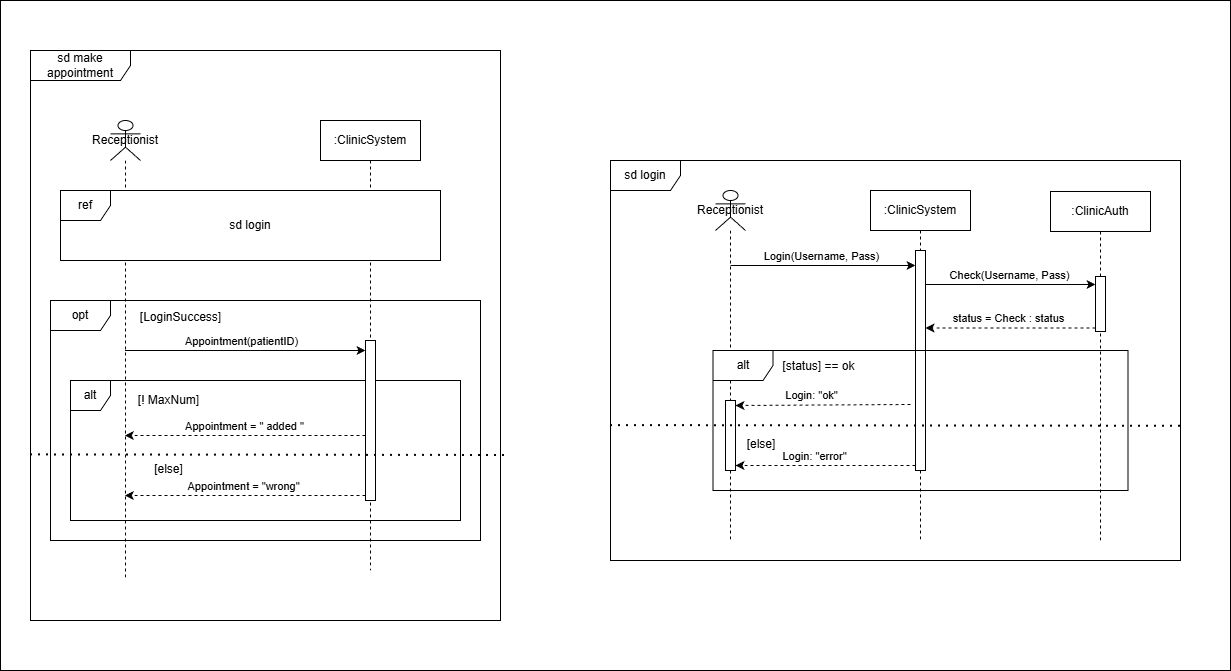

The diagram above was exported from draw.io. Its source (the exported page's mxGraphModel, read from the mxfile embedded in the PNG):
<mxGraphModel dx="2587" dy="1990" grid="1" gridSize="10" guides="1" tooltips="1" connect="1" arrows="1" fold="1" page="1" pageScale="1" pageWidth="850" pageHeight="1100" background="light-dark(#FFFFFF,#000000)" math="0" shadow="0">
  <root>
    <mxCell id="0" />
    <mxCell id="1" parent="0" />
    <mxCell id="kMD30PwfoD3iK3_jF1f9-2" parent="1" style="shape=umlLifeline;perimeter=lifelinePerimeter;whiteSpace=wrap;html=1;container=1;dropTarget=0;collapsible=0;recursiveResize=0;outlineConnect=0;portConstraint=eastwest;newEdgeStyle={&quot;curved&quot;:0,&quot;rounded&quot;:0};participant=umlActor;" value="Receptionist" vertex="1">
      <mxGeometry height="460" width="30" x="40" y="60" as="geometry" />
    </mxCell>
    <mxCell id="kMD30PwfoD3iK3_jF1f9-3" parent="1" style="shape=umlLifeline;perimeter=lifelinePerimeter;whiteSpace=wrap;html=1;container=1;dropTarget=0;collapsible=0;recursiveResize=0;outlineConnect=0;portConstraint=eastwest;newEdgeStyle={&quot;curved&quot;:0,&quot;rounded&quot;:0};" value=":ClinicSystem" vertex="1">
      <mxGeometry height="450" width="100" x="250" y="60" as="geometry" />
    </mxCell>
    <mxCell id="kMD30PwfoD3iK3_jF1f9-4" parent="1" style="shape=umlFrame;whiteSpace=wrap;html=1;pointerEvents=0;width=100;height=30;" value="sd make appointment" vertex="1">
      <mxGeometry height="570" width="470" x="-40" y="-10" as="geometry" />
    </mxCell>
    <mxCell id="kMD30PwfoD3iK3_jF1f9-14" parent="1" style="shape=umlFrame;whiteSpace=wrap;html=1;pointerEvents=0;" value="opt" vertex="1">
      <mxGeometry height="240" width="430" x="-20" y="240" as="geometry" />
    </mxCell>
    <mxCell id="kMD30PwfoD3iK3_jF1f9-15" parent="1" style="rounded=0;whiteSpace=wrap;html=1;strokeColor=none;fillColor=none;" value="[LoginSuccess]" vertex="1">
      <mxGeometry height="20" width="77" x="72" y="247" as="geometry" />
    </mxCell>
    <mxCell id="kMD30PwfoD3iK3_jF1f9-29" parent="1" style="shape=umlFrame;whiteSpace=wrap;html=1;pointerEvents=0;width=70;height=30;" value="sd login" vertex="1">
      <mxGeometry height="400" width="570" x="540" y="100" as="geometry" />
    </mxCell>
    <mxCell id="kMD30PwfoD3iK3_jF1f9-30" parent="1" style="shape=umlLifeline;perimeter=lifelinePerimeter;whiteSpace=wrap;html=1;container=1;dropTarget=0;collapsible=0;recursiveResize=0;outlineConnect=0;portConstraint=eastwest;newEdgeStyle={&quot;curved&quot;:0,&quot;rounded&quot;:0};participant=umlActor;" value="Receptionist" vertex="1">
      <mxGeometry height="350" width="30" x="645" y="130" as="geometry" />
    </mxCell>
    <mxCell id="kMD30PwfoD3iK3_jF1f9-31" parent="1" style="shape=umlLifeline;perimeter=lifelinePerimeter;whiteSpace=wrap;html=1;container=1;dropTarget=0;collapsible=0;recursiveResize=0;outlineConnect=0;portConstraint=eastwest;newEdgeStyle={&quot;curved&quot;:0,&quot;rounded&quot;:0};" value=":ClinicSystem" vertex="1">
      <mxGeometry height="350" width="100" x="800" y="130" as="geometry" />
    </mxCell>
    <mxCell id="kMD30PwfoD3iK3_jF1f9-32" parent="kMD30PwfoD3iK3_jF1f9-31" style="html=1;points=[[0,0,0,0,5],[0,1,0,0,-5],[1,0,0,0,5],[1,1,0,0,-5]];perimeter=orthogonalPerimeter;outlineConnect=0;targetShapes=umlLifeline;portConstraint=eastwest;newEdgeStyle={&quot;curved&quot;:0,&quot;rounded&quot;:0};" value="" vertex="1">
      <mxGeometry height="220" width="10" x="45" y="60" as="geometry" />
    </mxCell>
    <mxCell id="kMD30PwfoD3iK3_jF1f9-33" parent="1" style="shape=umlLifeline;perimeter=lifelinePerimeter;whiteSpace=wrap;html=1;container=1;dropTarget=0;collapsible=0;recursiveResize=0;outlineConnect=0;portConstraint=eastwest;newEdgeStyle={&quot;curved&quot;:0,&quot;rounded&quot;:0};" value=":ClinicAuth" vertex="1">
      <mxGeometry height="349" width="100" x="980" y="131" as="geometry" />
    </mxCell>
    <mxCell id="kMD30PwfoD3iK3_jF1f9-39" parent="kMD30PwfoD3iK3_jF1f9-33" style="html=1;points=[[0,0,0,0,5],[0,1,0,0,-5],[1,0,0,0,5],[1,1,0,0,-5]];perimeter=orthogonalPerimeter;outlineConnect=0;targetShapes=umlLifeline;portConstraint=eastwest;newEdgeStyle={&quot;curved&quot;:0,&quot;rounded&quot;:0};" value="" vertex="1">
      <mxGeometry height="55" width="10" x="45" y="85" as="geometry" />
    </mxCell>
    <mxCell id="kMD30PwfoD3iK3_jF1f9-35" edge="1" parent="1" style="endArrow=classic;html=1;rounded=0;" target="kMD30PwfoD3iK3_jF1f9-32" value="">
      <mxGeometry height="50" relative="1" width="50" as="geometry">
        <mxPoint x="660" y="205" as="sourcePoint" />
        <mxPoint x="849.4999999999995" y="205" as="targetPoint" />
      </mxGeometry>
    </mxCell>
    <mxCell id="kMD30PwfoD3iK3_jF1f9-36" connectable="0" parent="kMD30PwfoD3iK3_jF1f9-35" style="edgeLabel;html=1;align=center;verticalAlign=middle;resizable=0;points=[];" value="Login(Username, Pass)" vertex="1">
      <mxGeometry relative="1" x="-0.0667" as="geometry">
        <mxPoint x="4" y="-10" as="offset" />
      </mxGeometry>
    </mxCell>
    <mxCell id="kMD30PwfoD3iK3_jF1f9-37" edge="1" parent="1" style="endArrow=classic;html=1;rounded=0;" target="kMD30PwfoD3iK3_jF1f9-39" value="">
      <mxGeometry height="50" relative="1" width="50" as="geometry">
        <mxPoint x="855" y="224" as="sourcePoint" />
        <mxPoint x="1020" y="224" as="targetPoint" />
      </mxGeometry>
    </mxCell>
    <mxCell id="kMD30PwfoD3iK3_jF1f9-38" connectable="0" parent="kMD30PwfoD3iK3_jF1f9-37" style="edgeLabel;html=1;align=center;verticalAlign=middle;resizable=0;points=[];" value="Check(Username, Pass)" vertex="1">
      <mxGeometry relative="1" x="-0.0667" as="geometry">
        <mxPoint x="4" y="-10" as="offset" />
      </mxGeometry>
    </mxCell>
    <mxCell id="kMD30PwfoD3iK3_jF1f9-40" edge="1" parent="1" style="endArrow=classic;html=1;rounded=0;dashed=1;" value="">
      <mxGeometry height="50" relative="1" width="50" as="geometry">
        <mxPoint x="1025" y="267.5" as="sourcePoint" />
        <mxPoint x="855" y="267.5" as="targetPoint" />
      </mxGeometry>
    </mxCell>
    <mxCell id="kMD30PwfoD3iK3_jF1f9-41" connectable="0" parent="kMD30PwfoD3iK3_jF1f9-40" style="edgeLabel;html=1;align=center;verticalAlign=middle;resizable=0;points=[];" value="status = Check : status" vertex="1">
      <mxGeometry relative="1" x="-0.3331" y="1" as="geometry">
        <mxPoint x="-31" y="-11" as="offset" />
      </mxGeometry>
    </mxCell>
    <mxCell id="kMD30PwfoD3iK3_jF1f9-42" parent="1" style="shape=umlFrame;whiteSpace=wrap;html=1;pointerEvents=0;" value="alt" vertex="1">
      <mxGeometry height="140" width="415" x="642.5" y="290" as="geometry" />
    </mxCell>
    <mxCell id="kMD30PwfoD3iK3_jF1f9-43" parent="1" style="html=1;points=[[0,0,0,0,5],[0,1,0,0,-5],[1,0,0,0,5],[1,1,0,0,-5]];perimeter=orthogonalPerimeter;outlineConnect=0;targetShapes=umlLifeline;portConstraint=eastwest;newEdgeStyle={&quot;curved&quot;:0,&quot;rounded&quot;:0};" value="" vertex="1">
      <mxGeometry height="70" width="10" x="655" y="340" as="geometry" />
    </mxCell>
    <mxCell id="kMD30PwfoD3iK3_jF1f9-44" edge="1" parent="1" style="endArrow=none;dashed=1;html=1;dashPattern=1 3;strokeWidth=2;rounded=0;exitX=0.002;exitY=0.751;exitDx=0;exitDy=0;exitPerimeter=0;entryX=1.001;entryY=0.752;entryDx=0;entryDy=0;entryPerimeter=0;" value="">
      <mxGeometry height="50" relative="1" width="50" as="geometry">
        <mxPoint x="540" y="365.07000000000016" as="sourcePoint" />
        <mxPoint x="1110.5700000000002" y="365.8000000000002" as="targetPoint" />
      </mxGeometry>
    </mxCell>
    <mxCell id="kMD30PwfoD3iK3_jF1f9-45" parent="1" style="rounded=0;whiteSpace=wrap;html=1;strokeColor=none;fillColor=none;" value="[status] == ok" vertex="1">
      <mxGeometry height="20" width="77" x="710" y="295.5" as="geometry" />
    </mxCell>
    <mxCell id="kMD30PwfoD3iK3_jF1f9-46" parent="1" style="rounded=0;whiteSpace=wrap;html=1;strokeColor=none;fillColor=none;" value="[else]" vertex="1">
      <mxGeometry height="20" width="40" x="671" y="374" as="geometry" />
    </mxCell>
    <mxCell id="kMD30PwfoD3iK3_jF1f9-47" edge="1" parent="1" style="endArrow=classic;html=1;rounded=0;dashed=1;entryX=1;entryY=0;entryDx=0;entryDy=5;entryPerimeter=0;" target="kMD30PwfoD3iK3_jF1f9-43" value="">
      <mxGeometry height="50" relative="1" width="50" as="geometry">
        <mxPoint x="840" y="344" as="sourcePoint" />
        <mxPoint x="665" y="344" as="targetPoint" />
      </mxGeometry>
    </mxCell>
    <mxCell id="kMD30PwfoD3iK3_jF1f9-48" connectable="0" parent="kMD30PwfoD3iK3_jF1f9-47" style="edgeLabel;html=1;align=center;verticalAlign=middle;resizable=0;points=[];" value="Login&lt;span style=&quot;background-color: light-dark(#ffffff, var(--ge-dark-color, #121212)); color: light-dark(rgb(0, 0, 0), rgb(255, 255, 255));&quot;&gt;: &quot;ok&quot;&lt;/span&gt;" vertex="1">
      <mxGeometry relative="1" x="-0.3331" y="1" as="geometry">
        <mxPoint x="-42" y="-11" as="offset" />
      </mxGeometry>
    </mxCell>
    <mxCell id="kMD30PwfoD3iK3_jF1f9-49" edge="1" parent="1" source="kMD30PwfoD3iK3_jF1f9-32" style="endArrow=classic;html=1;rounded=0;dashed=1;exitX=0;exitY=1;exitDx=0;exitDy=-5;exitPerimeter=0;entryX=1;entryY=1;entryDx=0;entryDy=-5;entryPerimeter=0;" target="kMD30PwfoD3iK3_jF1f9-43" value="">
      <mxGeometry height="50" relative="1" width="50" as="geometry">
        <mxPoint x="830" y="410" as="sourcePoint" />
        <mxPoint x="665" y="410" as="targetPoint" />
      </mxGeometry>
    </mxCell>
    <mxCell id="kMD30PwfoD3iK3_jF1f9-50" connectable="0" parent="kMD30PwfoD3iK3_jF1f9-49" style="edgeLabel;html=1;align=center;verticalAlign=middle;resizable=0;points=[];" value="Login&lt;span style=&quot;background-color: light-dark(#ffffff, var(--ge-dark-color, #121212)); color: light-dark(rgb(0, 0, 0), rgb(255, 255, 255));&quot;&gt;: &quot;error&quot;&lt;/span&gt;" vertex="1">
      <mxGeometry relative="1" x="-0.3331" y="1" as="geometry">
        <mxPoint x="-42" y="-11" as="offset" />
      </mxGeometry>
    </mxCell>
    <mxCell id="kMD30PwfoD3iK3_jF1f9-51" parent="1" style="shape=umlFrame;whiteSpace=wrap;html=1;pointerEvents=0;width=50;height=30;fillColor=default;gradientColor=none;swimlaneFillColor=default;" value="ref" vertex="1">
      <mxGeometry height="70" width="380" x="-10" y="130" as="geometry" />
    </mxCell>
    <mxCell id="kMD30PwfoD3iK3_jF1f9-52" parent="1" style="whiteSpace=wrap;html=1;fillColor=none;strokeColor=none;" value="sd login" vertex="1">
      <mxGeometry height="40" width="120" x="120" y="145" as="geometry" />
    </mxCell>
    <mxCell id="kMD30PwfoD3iK3_jF1f9-54" parent="1" style="shape=umlFrame;whiteSpace=wrap;html=1;pointerEvents=0;width=40;height=30;" value="alt" vertex="1">
      <mxGeometry height="140" width="390" y="320" as="geometry" />
    </mxCell>
    <mxCell id="kMD30PwfoD3iK3_jF1f9-55" edge="1" parent="1" source="kMD30PwfoD3iK3_jF1f9-2" style="endArrow=classic;html=1;rounded=0;" target="kMD30PwfoD3iK3_jF1f9-57" value="">
      <mxGeometry height="50" relative="1" width="50" as="geometry">
        <mxPoint x="70" y="295.5" as="sourcePoint" />
        <mxPoint x="255" y="295.5" as="targetPoint" />
      </mxGeometry>
    </mxCell>
    <mxCell id="kMD30PwfoD3iK3_jF1f9-56" connectable="0" parent="kMD30PwfoD3iK3_jF1f9-55" style="edgeLabel;html=1;align=center;verticalAlign=middle;resizable=0;points=[];" value="Appointment(patientID)" vertex="1">
      <mxGeometry relative="1" x="-0.0667" as="geometry">
        <mxPoint x="4" y="-10" as="offset" />
      </mxGeometry>
    </mxCell>
    <mxCell id="kMD30PwfoD3iK3_jF1f9-57" parent="1" style="html=1;points=[[0,0,0,0,5],[0,1,0,0,-5],[1,0,0,0,5],[1,1,0,0,-5]];perimeter=orthogonalPerimeter;outlineConnect=0;targetShapes=umlLifeline;portConstraint=eastwest;newEdgeStyle={&quot;curved&quot;:0,&quot;rounded&quot;:0};" value="" vertex="1">
      <mxGeometry height="160" width="10" x="295" y="280" as="geometry" />
    </mxCell>
    <mxCell id="kMD30PwfoD3iK3_jF1f9-58" parent="1" style="rounded=0;whiteSpace=wrap;html=1;strokeColor=none;fillColor=none;" value="[! MaxNum]" vertex="1">
      <mxGeometry height="20" width="77" x="60" y="330" as="geometry" />
    </mxCell>
    <mxCell id="kMD30PwfoD3iK3_jF1f9-59" edge="1" parent="1" style="endArrow=classic;html=1;rounded=0;dashed=1;" value="">
      <mxGeometry height="50" relative="1" width="50" as="geometry">
        <mxPoint x="295" y="375" as="sourcePoint" />
        <mxPoint x="54.32352941176441" y="375" as="targetPoint" />
      </mxGeometry>
    </mxCell>
    <mxCell id="kMD30PwfoD3iK3_jF1f9-60" connectable="0" parent="kMD30PwfoD3iK3_jF1f9-59" style="edgeLabel;html=1;align=center;verticalAlign=middle;resizable=0;points=[];" value="Appointment = &quot; added &quot;" vertex="1">
      <mxGeometry relative="1" x="-0.3331" y="1" as="geometry">
        <mxPoint x="-42" y="-11" as="offset" />
      </mxGeometry>
    </mxCell>
    <mxCell id="kMD30PwfoD3iK3_jF1f9-61" edge="1" parent="1" style="endArrow=none;dashed=1;html=1;dashPattern=1 3;strokeWidth=2;rounded=0;exitX=0.002;exitY=0.751;exitDx=0;exitDy=0;exitPerimeter=0;" value="">
      <mxGeometry height="50" relative="1" width="50" as="geometry">
        <mxPoint x="-40" y="394.40999999999997" as="sourcePoint" />
        <mxPoint x="440" y="395" as="targetPoint" />
      </mxGeometry>
    </mxCell>
    <mxCell id="kMD30PwfoD3iK3_jF1f9-62" parent="1" style="rounded=0;whiteSpace=wrap;html=1;strokeColor=none;fillColor=none;" value="[else]" vertex="1">
      <mxGeometry height="20" width="77" x="60" y="399" as="geometry" />
    </mxCell>
    <mxCell id="kMD30PwfoD3iK3_jF1f9-63" edge="1" parent="1" style="endArrow=classic;html=1;rounded=0;dashed=1;" value="">
      <mxGeometry height="50" relative="1" width="50" as="geometry">
        <mxPoint x="294.9964705882356" y="435" as="sourcePoint" />
        <mxPoint x="54.31999999999999" y="435" as="targetPoint" />
      </mxGeometry>
    </mxCell>
    <mxCell id="kMD30PwfoD3iK3_jF1f9-64" connectable="0" parent="kMD30PwfoD3iK3_jF1f9-63" style="edgeLabel;html=1;align=center;verticalAlign=middle;resizable=0;points=[];" value="Appointment = &quot;wrong&quot;" vertex="1">
      <mxGeometry relative="1" x="-0.3331" y="1" as="geometry">
        <mxPoint x="-42" y="-11" as="offset" />
      </mxGeometry>
    </mxCell>
    <mxCell id="kMD30PwfoD3iK3_jF1f9-65" parent="1" style="whiteSpace=wrap;html=1;fillColor=none;" value="" vertex="1">
      <mxGeometry height="670" width="1230" x="-70" y="-60" as="geometry" />
    </mxCell>
  </root>
</mxGraphModel>